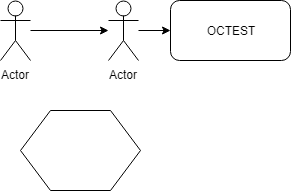

The diagram above was exported from draw.io. Its source (the exported page's mxGraphModel, read from the mxfile embedded in the PNG):
<mxGraphModel dx="2244" dy="764" grid="1" gridSize="10" guides="1" tooltips="1" connect="1" arrows="1" fold="1" page="1" pageScale="1" pageWidth="850" pageHeight="1100" math="0" shadow="0">
  <root>
    <mxCell id="0" />
    <mxCell id="1" parent="0" />
    <mxCell id="UJJfsTYNI4G_qbdcIBUK-1" value="OCTEST" style="rounded=1;whiteSpace=wrap;html=1;" parent="1" vertex="1">
      <mxGeometry x="90" y="190" width="120" height="60" as="geometry" />
    </mxCell>
    <mxCell id="UJJfsTYNI4G_qbdcIBUK-4" value="" style="edgeStyle=orthogonalEdgeStyle;rounded=0;orthogonalLoop=1;jettySize=auto;html=1;" parent="1" source="UJJfsTYNI4G_qbdcIBUK-2" target="UJJfsTYNI4G_qbdcIBUK-3" edge="1">
      <mxGeometry relative="1" as="geometry" />
    </mxCell>
    <mxCell id="UJJfsTYNI4G_qbdcIBUK-2" value="Actor" style="shape=umlActor;verticalLabelPosition=bottom;labelBackgroundColor=#ffffff;verticalAlign=top;html=1;outlineConnect=0;" parent="1" vertex="1">
      <mxGeometry x="-80" y="190" width="30" height="60" as="geometry" />
    </mxCell>
    <mxCell id="UJJfsTYNI4G_qbdcIBUK-5" value="" style="edgeStyle=orthogonalEdgeStyle;rounded=0;orthogonalLoop=1;jettySize=auto;html=1;" parent="1" source="UJJfsTYNI4G_qbdcIBUK-3" target="UJJfsTYNI4G_qbdcIBUK-1" edge="1">
      <mxGeometry relative="1" as="geometry" />
    </mxCell>
    <mxCell id="UJJfsTYNI4G_qbdcIBUK-3" value="Actor" style="shape=umlActor;verticalLabelPosition=bottom;labelBackgroundColor=#ffffff;verticalAlign=top;html=1;outlineConnect=0;" parent="1" vertex="1">
      <mxGeometry x="28" y="190" width="30" height="60" as="geometry" />
    </mxCell>
    <mxCell id="OfsypJrRBotU00a07xhS-1" value="" style="shape=hexagon;perimeter=hexagonPerimeter2;whiteSpace=wrap;html=1;" vertex="1" parent="1">
      <mxGeometry x="-60" y="300" width="120" height="80" as="geometry" />
    </mxCell>
  </root>
</mxGraphModel>